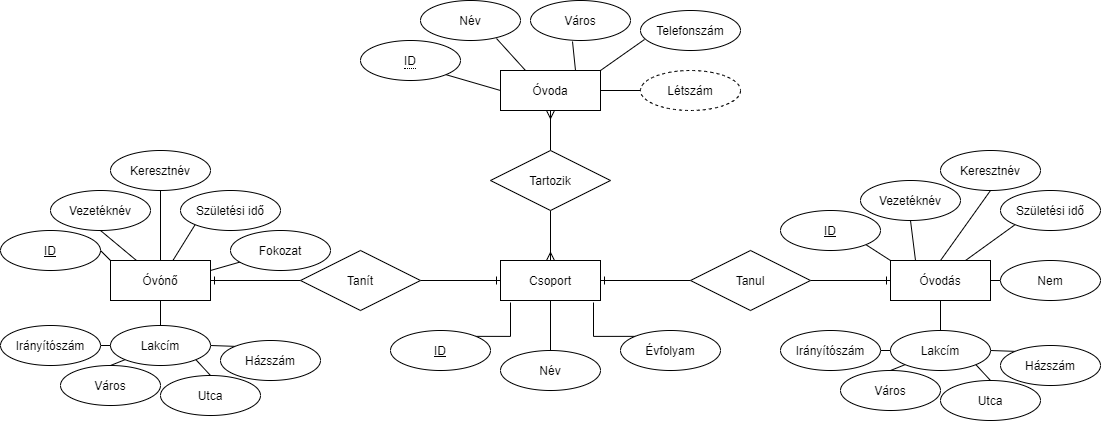

The diagram above was exported from draw.io. Its source (the exported page's mxGraphModel, read from the mxfile embedded in the PNG):
<mxGraphModel dx="942" dy="582" grid="1" gridSize="10" guides="1" tooltips="1" connect="1" arrows="1" fold="1" page="1" pageScale="1" pageWidth="1100" pageHeight="850" math="0" shadow="0" extFonts="Permanent Marker^https://fonts.googleapis.com/css?family=Permanent+Marker">
  <root>
    <mxCell id="0" />
    <mxCell id="1" parent="0" />
    <mxCell id="wCekksd6KwfROEKxhUnO-1" value="Óvoda" style="whiteSpace=wrap;html=1;align=center;" parent="1" vertex="1">
      <mxGeometry x="500" y="80" width="100" height="40" as="geometry" />
    </mxCell>
    <mxCell id="wCekksd6KwfROEKxhUnO-2" value="&lt;span style=&quot;border-bottom: 1px dotted&quot;&gt;ID&lt;/span&gt;" style="ellipse;whiteSpace=wrap;html=1;align=center;" parent="1" vertex="1">
      <mxGeometry x="360" y="50" width="100" height="40" as="geometry" />
    </mxCell>
    <mxCell id="wCekksd6KwfROEKxhUnO-3" value="Név" style="ellipse;whiteSpace=wrap;html=1;align=center;" parent="1" vertex="1">
      <mxGeometry x="420" y="10" width="100" height="40" as="geometry" />
    </mxCell>
    <mxCell id="wCekksd6KwfROEKxhUnO-4" value="Város" style="ellipse;whiteSpace=wrap;html=1;align=center;" parent="1" vertex="1">
      <mxGeometry x="530" y="10" width="100" height="40" as="geometry" />
    </mxCell>
    <mxCell id="wCekksd6KwfROEKxhUnO-5" value="Telefonszám" style="ellipse;whiteSpace=wrap;html=1;align=center;" parent="1" vertex="1">
      <mxGeometry x="640" y="20" width="100" height="40" as="geometry" />
    </mxCell>
    <mxCell id="wCekksd6KwfROEKxhUnO-6" value="Létszám" style="ellipse;whiteSpace=wrap;html=1;align=center;dashed=1;" parent="1" vertex="1">
      <mxGeometry x="640" y="80" width="100" height="40" as="geometry" />
    </mxCell>
    <mxCell id="wCekksd6KwfROEKxhUnO-9" value="" style="endArrow=none;html=1;entryX=0;entryY=0.5;entryDx=0;entryDy=0;exitX=1;exitY=1;exitDx=0;exitDy=0;" parent="1" source="wCekksd6KwfROEKxhUnO-2" target="wCekksd6KwfROEKxhUnO-1" edge="1">
      <mxGeometry width="50" height="50" relative="1" as="geometry">
        <mxPoint x="420" y="150" as="sourcePoint" />
        <mxPoint x="470" y="100" as="targetPoint" />
      </mxGeometry>
    </mxCell>
    <mxCell id="wCekksd6KwfROEKxhUnO-10" value="" style="endArrow=none;html=1;exitX=0.76;exitY=0.95;exitDx=0;exitDy=0;exitPerimeter=0;entryX=0.25;entryY=0;entryDx=0;entryDy=0;" parent="1" source="wCekksd6KwfROEKxhUnO-3" target="wCekksd6KwfROEKxhUnO-1" edge="1">
      <mxGeometry width="50" height="50" relative="1" as="geometry">
        <mxPoint x="550" y="180" as="sourcePoint" />
        <mxPoint x="600" y="130" as="targetPoint" />
      </mxGeometry>
    </mxCell>
    <mxCell id="wCekksd6KwfROEKxhUnO-11" value="" style="endArrow=none;html=1;entryX=0.42;entryY=1.025;entryDx=0;entryDy=0;entryPerimeter=0;exitX=0.75;exitY=0;exitDx=0;exitDy=0;" parent="1" source="wCekksd6KwfROEKxhUnO-1" target="wCekksd6KwfROEKxhUnO-4" edge="1">
      <mxGeometry width="50" height="50" relative="1" as="geometry">
        <mxPoint x="550" y="180" as="sourcePoint" />
        <mxPoint x="600" y="130" as="targetPoint" />
      </mxGeometry>
    </mxCell>
    <mxCell id="wCekksd6KwfROEKxhUnO-12" value="" style="endArrow=none;html=1;entryX=0.04;entryY=0.725;entryDx=0;entryDy=0;exitX=1;exitY=0;exitDx=0;exitDy=0;entryPerimeter=0;" parent="1" source="wCekksd6KwfROEKxhUnO-1" target="wCekksd6KwfROEKxhUnO-5" edge="1">
      <mxGeometry width="50" height="50" relative="1" as="geometry">
        <mxPoint x="550" y="180" as="sourcePoint" />
        <mxPoint x="600" y="130" as="targetPoint" />
      </mxGeometry>
    </mxCell>
    <mxCell id="wCekksd6KwfROEKxhUnO-13" value="" style="endArrow=none;html=1;entryX=0;entryY=0.5;entryDx=0;entryDy=0;exitX=1;exitY=0.5;exitDx=0;exitDy=0;" parent="1" source="wCekksd6KwfROEKxhUnO-1" target="wCekksd6KwfROEKxhUnO-6" edge="1">
      <mxGeometry width="50" height="50" relative="1" as="geometry">
        <mxPoint x="550" y="180" as="sourcePoint" />
        <mxPoint x="600" y="130" as="targetPoint" />
      </mxGeometry>
    </mxCell>
    <mxCell id="wCekksd6KwfROEKxhUnO-21" style="edgeStyle=orthogonalEdgeStyle;rounded=0;orthogonalLoop=1;jettySize=auto;html=1;exitX=0.5;exitY=1;exitDx=0;exitDy=0;entryX=0.5;entryY=0;entryDx=0;entryDy=0;endArrow=ERmany;endFill=0;" parent="1" source="wCekksd6KwfROEKxhUnO-14" target="wCekksd6KwfROEKxhUnO-15" edge="1">
      <mxGeometry relative="1" as="geometry" />
    </mxCell>
    <mxCell id="wCekksd6KwfROEKxhUnO-22" style="edgeStyle=orthogonalEdgeStyle;rounded=0;orthogonalLoop=1;jettySize=auto;html=1;exitX=0.5;exitY=0;exitDx=0;exitDy=0;entryX=0.5;entryY=1;entryDx=0;entryDy=0;endArrow=ERmany;endFill=0;" parent="1" source="wCekksd6KwfROEKxhUnO-14" target="wCekksd6KwfROEKxhUnO-1" edge="1">
      <mxGeometry relative="1" as="geometry" />
    </mxCell>
    <mxCell id="wCekksd6KwfROEKxhUnO-14" value="Tartozik" style="shape=rhombus;perimeter=rhombusPerimeter;whiteSpace=wrap;html=1;align=center;" parent="1" vertex="1">
      <mxGeometry x="490" y="160" width="120" height="60" as="geometry" />
    </mxCell>
    <mxCell id="wCekksd6KwfROEKxhUnO-15" value="Csoport" style="whiteSpace=wrap;html=1;align=center;" parent="1" vertex="1">
      <mxGeometry x="500" y="270" width="100" height="40" as="geometry" />
    </mxCell>
    <mxCell id="wCekksd6KwfROEKxhUnO-29" style="edgeStyle=orthogonalEdgeStyle;rounded=0;orthogonalLoop=1;jettySize=auto;html=1;exitX=0.5;exitY=0;exitDx=0;exitDy=0;endArrow=none;endFill=0;entryX=0.5;entryY=1;entryDx=0;entryDy=0;" parent="1" source="wCekksd6KwfROEKxhUnO-24" target="wCekksd6KwfROEKxhUnO-15" edge="1">
      <mxGeometry relative="1" as="geometry">
        <mxPoint x="550" y="320" as="targetPoint" />
      </mxGeometry>
    </mxCell>
    <mxCell id="wCekksd6KwfROEKxhUnO-24" value="Név" style="ellipse;whiteSpace=wrap;html=1;align=center;" parent="1" vertex="1">
      <mxGeometry x="500" y="360" width="100" height="40" as="geometry" />
    </mxCell>
    <mxCell id="wCekksd6KwfROEKxhUnO-30" style="edgeStyle=orthogonalEdgeStyle;rounded=0;orthogonalLoop=1;jettySize=auto;html=1;exitX=0;exitY=0;exitDx=0;exitDy=0;entryX=0.93;entryY=1.05;entryDx=0;entryDy=0;entryPerimeter=0;endArrow=none;endFill=0;" parent="1" source="wCekksd6KwfROEKxhUnO-25" target="wCekksd6KwfROEKxhUnO-15" edge="1">
      <mxGeometry relative="1" as="geometry" />
    </mxCell>
    <mxCell id="wCekksd6KwfROEKxhUnO-25" value="Évfolyam" style="ellipse;whiteSpace=wrap;html=1;align=center;" parent="1" vertex="1">
      <mxGeometry x="620" y="340" width="100" height="40" as="geometry" />
    </mxCell>
    <mxCell id="wCekksd6KwfROEKxhUnO-28" style="edgeStyle=orthogonalEdgeStyle;rounded=0;orthogonalLoop=1;jettySize=auto;html=1;exitX=1;exitY=0;exitDx=0;exitDy=0;entryX=0.1;entryY=1.05;entryDx=0;entryDy=0;entryPerimeter=0;endArrow=none;endFill=0;" parent="1" source="wCekksd6KwfROEKxhUnO-26" target="wCekksd6KwfROEKxhUnO-15" edge="1">
      <mxGeometry relative="1" as="geometry" />
    </mxCell>
    <mxCell id="wCekksd6KwfROEKxhUnO-26" value="ID" style="ellipse;whiteSpace=wrap;html=1;align=center;fontStyle=4;" parent="1" vertex="1">
      <mxGeometry x="390" y="340" width="100" height="40" as="geometry" />
    </mxCell>
    <mxCell id="wCekksd6KwfROEKxhUnO-42" style="edgeStyle=orthogonalEdgeStyle;rounded=0;orthogonalLoop=1;jettySize=auto;html=1;endArrow=ERone;endFill=0;entryX=1;entryY=0.5;entryDx=0;entryDy=0;" parent="1" source="wCekksd6KwfROEKxhUnO-33" target="wCekksd6KwfROEKxhUnO-31" edge="1">
      <mxGeometry relative="1" as="geometry" />
    </mxCell>
    <mxCell id="wCekksd6KwfROEKxhUnO-101" style="edgeStyle=none;rounded=0;orthogonalLoop=1;jettySize=auto;html=1;exitX=1;exitY=0.25;exitDx=0;exitDy=0;endArrow=none;endFill=0;" parent="1" source="wCekksd6KwfROEKxhUnO-31" target="wCekksd6KwfROEKxhUnO-94" edge="1">
      <mxGeometry relative="1" as="geometry" />
    </mxCell>
    <mxCell id="wCekksd6KwfROEKxhUnO-31" value="Óvónő" style="whiteSpace=wrap;html=1;align=center;" parent="1" vertex="1">
      <mxGeometry x="110" y="270" width="100" height="40" as="geometry" />
    </mxCell>
    <mxCell id="wCekksd6KwfROEKxhUnO-81" style="edgeStyle=none;rounded=0;orthogonalLoop=1;jettySize=auto;html=1;exitX=0.5;exitY=1;exitDx=0;exitDy=0;entryX=0.5;entryY=0;entryDx=0;entryDy=0;endArrow=none;endFill=0;" parent="1" source="wCekksd6KwfROEKxhUnO-32" target="wCekksd6KwfROEKxhUnO-73" edge="1">
      <mxGeometry relative="1" as="geometry" />
    </mxCell>
    <mxCell id="wCekksd6KwfROEKxhUnO-32" value="Óvodás" style="whiteSpace=wrap;html=1;align=center;" parent="1" vertex="1">
      <mxGeometry x="890" y="270" width="100" height="40" as="geometry" />
    </mxCell>
    <mxCell id="wCekksd6KwfROEKxhUnO-41" style="edgeStyle=orthogonalEdgeStyle;rounded=0;orthogonalLoop=1;jettySize=auto;html=1;exitX=1;exitY=0.5;exitDx=0;exitDy=0;entryX=0;entryY=0.5;entryDx=0;entryDy=0;endArrow=ERone;endFill=0;" parent="1" source="wCekksd6KwfROEKxhUnO-33" target="wCekksd6KwfROEKxhUnO-15" edge="1">
      <mxGeometry relative="1" as="geometry" />
    </mxCell>
    <mxCell id="wCekksd6KwfROEKxhUnO-33" value="Tanít" style="shape=rhombus;perimeter=rhombusPerimeter;whiteSpace=wrap;html=1;align=center;" parent="1" vertex="1">
      <mxGeometry x="300" y="260" width="120" height="60" as="geometry" />
    </mxCell>
    <mxCell id="wCekksd6KwfROEKxhUnO-38" style="edgeStyle=orthogonalEdgeStyle;rounded=0;orthogonalLoop=1;jettySize=auto;html=1;exitX=1;exitY=0.5;exitDx=0;exitDy=0;entryX=0;entryY=0.5;entryDx=0;entryDy=0;endArrow=ERone;endFill=0;" parent="1" source="wCekksd6KwfROEKxhUnO-34" target="wCekksd6KwfROEKxhUnO-32" edge="1">
      <mxGeometry relative="1" as="geometry" />
    </mxCell>
    <mxCell id="wCekksd6KwfROEKxhUnO-40" style="edgeStyle=orthogonalEdgeStyle;rounded=0;orthogonalLoop=1;jettySize=auto;html=1;exitX=0;exitY=0.5;exitDx=0;exitDy=0;entryX=1;entryY=0.5;entryDx=0;entryDy=0;endArrow=ERone;endFill=0;" parent="1" source="wCekksd6KwfROEKxhUnO-34" target="wCekksd6KwfROEKxhUnO-15" edge="1">
      <mxGeometry relative="1" as="geometry" />
    </mxCell>
    <mxCell id="wCekksd6KwfROEKxhUnO-34" value="Tanul" style="shape=rhombus;perimeter=rhombusPerimeter;whiteSpace=wrap;html=1;align=center;" parent="1" vertex="1">
      <mxGeometry x="690" y="260" width="120" height="60" as="geometry" />
    </mxCell>
    <mxCell id="wCekksd6KwfROEKxhUnO-96" style="edgeStyle=none;rounded=0;orthogonalLoop=1;jettySize=auto;html=1;exitX=0.5;exitY=1;exitDx=0;exitDy=0;endArrow=none;endFill=0;" parent="1" source="wCekksd6KwfROEKxhUnO-43" target="wCekksd6KwfROEKxhUnO-31" edge="1">
      <mxGeometry relative="1" as="geometry" />
    </mxCell>
    <mxCell id="wCekksd6KwfROEKxhUnO-43" value="Vezetéknév" style="ellipse;whiteSpace=wrap;html=1;align=center;" parent="1" vertex="1">
      <mxGeometry x="50" y="200" width="100" height="40" as="geometry" />
    </mxCell>
    <mxCell id="wCekksd6KwfROEKxhUnO-97" style="edgeStyle=none;rounded=0;orthogonalLoop=1;jettySize=auto;html=1;exitX=0.5;exitY=1;exitDx=0;exitDy=0;entryX=0.5;entryY=0;entryDx=0;entryDy=0;endArrow=none;endFill=0;" parent="1" source="wCekksd6KwfROEKxhUnO-44" target="wCekksd6KwfROEKxhUnO-31" edge="1">
      <mxGeometry relative="1" as="geometry" />
    </mxCell>
    <mxCell id="wCekksd6KwfROEKxhUnO-44" value="Keresztnév" style="ellipse;whiteSpace=wrap;html=1;align=center;" parent="1" vertex="1">
      <mxGeometry x="110" y="160" width="100" height="40" as="geometry" />
    </mxCell>
    <mxCell id="wCekksd6KwfROEKxhUnO-95" style="edgeStyle=none;rounded=0;orthogonalLoop=1;jettySize=auto;html=1;exitX=1;exitY=0.5;exitDx=0;exitDy=0;entryX=0;entryY=0;entryDx=0;entryDy=0;endArrow=none;endFill=0;" parent="1" source="wCekksd6KwfROEKxhUnO-45" target="wCekksd6KwfROEKxhUnO-31" edge="1">
      <mxGeometry relative="1" as="geometry" />
    </mxCell>
    <mxCell id="wCekksd6KwfROEKxhUnO-45" value="ID" style="ellipse;whiteSpace=wrap;html=1;align=center;fontStyle=4;" parent="1" vertex="1">
      <mxGeometry y="240" width="100" height="40" as="geometry" />
    </mxCell>
    <mxCell id="wCekksd6KwfROEKxhUnO-54" style="rounded=0;orthogonalLoop=1;jettySize=auto;html=1;exitX=1;exitY=0.5;exitDx=0;exitDy=0;endArrow=none;endFill=0;entryX=0;entryY=0;entryDx=0;entryDy=0;" parent="1" source="wCekksd6KwfROEKxhUnO-46" target="wCekksd6KwfROEKxhUnO-51" edge="1">
      <mxGeometry relative="1" as="geometry" />
    </mxCell>
    <mxCell id="wCekksd6KwfROEKxhUnO-92" style="edgeStyle=none;rounded=0;orthogonalLoop=1;jettySize=auto;html=1;exitX=0.5;exitY=0;exitDx=0;exitDy=0;entryX=0.5;entryY=1;entryDx=0;entryDy=0;endArrow=none;endFill=0;" parent="1" source="wCekksd6KwfROEKxhUnO-46" target="wCekksd6KwfROEKxhUnO-31" edge="1">
      <mxGeometry relative="1" as="geometry" />
    </mxCell>
    <mxCell id="wCekksd6KwfROEKxhUnO-46" value="Lakcím" style="ellipse;whiteSpace=wrap;html=1;align=center;" parent="1" vertex="1">
      <mxGeometry x="110" y="335" width="100" height="40" as="geometry" />
    </mxCell>
    <mxCell id="wCekksd6KwfROEKxhUnO-55" style="rounded=0;orthogonalLoop=1;jettySize=auto;html=1;exitX=0.5;exitY=0;exitDx=0;exitDy=0;entryX=0;entryY=1;entryDx=0;entryDy=0;endArrow=none;endFill=0;" parent="1" source="wCekksd6KwfROEKxhUnO-47" target="wCekksd6KwfROEKxhUnO-46" edge="1">
      <mxGeometry relative="1" as="geometry" />
    </mxCell>
    <mxCell id="wCekksd6KwfROEKxhUnO-47" value="Város" style="ellipse;whiteSpace=wrap;html=1;align=center;" parent="1" vertex="1">
      <mxGeometry x="60" y="375" width="100" height="40" as="geometry" />
    </mxCell>
    <mxCell id="wCekksd6KwfROEKxhUnO-53" style="rounded=0;orthogonalLoop=1;jettySize=auto;html=1;exitX=1;exitY=0.5;exitDx=0;exitDy=0;entryX=0;entryY=0.5;entryDx=0;entryDy=0;endArrow=none;endFill=0;" parent="1" source="wCekksd6KwfROEKxhUnO-48" target="wCekksd6KwfROEKxhUnO-46" edge="1">
      <mxGeometry relative="1" as="geometry" />
    </mxCell>
    <mxCell id="wCekksd6KwfROEKxhUnO-48" value="Irányítószám" style="ellipse;whiteSpace=wrap;html=1;align=center;" parent="1" vertex="1">
      <mxGeometry y="335" width="100" height="40" as="geometry" />
    </mxCell>
    <mxCell id="wCekksd6KwfROEKxhUnO-56" style="rounded=0;orthogonalLoop=1;jettySize=auto;html=1;exitX=0.5;exitY=0;exitDx=0;exitDy=0;entryX=1;entryY=1;entryDx=0;entryDy=0;endArrow=none;endFill=0;" parent="1" source="wCekksd6KwfROEKxhUnO-50" target="wCekksd6KwfROEKxhUnO-46" edge="1">
      <mxGeometry relative="1" as="geometry" />
    </mxCell>
    <mxCell id="wCekksd6KwfROEKxhUnO-50" value="Utca" style="ellipse;whiteSpace=wrap;html=1;align=center;" parent="1" vertex="1">
      <mxGeometry x="160" y="385" width="100" height="40" as="geometry" />
    </mxCell>
    <mxCell id="wCekksd6KwfROEKxhUnO-51" value="Házszám" style="ellipse;whiteSpace=wrap;html=1;align=center;" parent="1" vertex="1">
      <mxGeometry x="220" y="350" width="100" height="40" as="geometry" />
    </mxCell>
    <mxCell id="wCekksd6KwfROEKxhUnO-72" style="rounded=0;orthogonalLoop=1;jettySize=auto;html=1;exitX=1;exitY=0.5;exitDx=0;exitDy=0;endArrow=none;endFill=0;entryX=0;entryY=0;entryDx=0;entryDy=0;" parent="1" source="wCekksd6KwfROEKxhUnO-73" target="wCekksd6KwfROEKxhUnO-80" edge="1">
      <mxGeometry relative="1" as="geometry" />
    </mxCell>
    <mxCell id="wCekksd6KwfROEKxhUnO-73" value="Lakcím" style="ellipse;whiteSpace=wrap;html=1;align=center;" parent="1" vertex="1">
      <mxGeometry x="890" y="340" width="100" height="40" as="geometry" />
    </mxCell>
    <mxCell id="wCekksd6KwfROEKxhUnO-74" style="rounded=0;orthogonalLoop=1;jettySize=auto;html=1;exitX=0.5;exitY=0;exitDx=0;exitDy=0;entryX=0;entryY=1;entryDx=0;entryDy=0;endArrow=none;endFill=0;" parent="1" source="wCekksd6KwfROEKxhUnO-75" target="wCekksd6KwfROEKxhUnO-73" edge="1">
      <mxGeometry relative="1" as="geometry" />
    </mxCell>
    <mxCell id="wCekksd6KwfROEKxhUnO-75" value="Város" style="ellipse;whiteSpace=wrap;html=1;align=center;" parent="1" vertex="1">
      <mxGeometry x="840" y="380" width="100" height="40" as="geometry" />
    </mxCell>
    <mxCell id="wCekksd6KwfROEKxhUnO-76" style="rounded=0;orthogonalLoop=1;jettySize=auto;html=1;exitX=1;exitY=0.5;exitDx=0;exitDy=0;entryX=0;entryY=0.5;entryDx=0;entryDy=0;endArrow=none;endFill=0;" parent="1" source="wCekksd6KwfROEKxhUnO-77" target="wCekksd6KwfROEKxhUnO-73" edge="1">
      <mxGeometry relative="1" as="geometry" />
    </mxCell>
    <mxCell id="wCekksd6KwfROEKxhUnO-77" value="Irányítószám" style="ellipse;whiteSpace=wrap;html=1;align=center;" parent="1" vertex="1">
      <mxGeometry x="780" y="340" width="100" height="40" as="geometry" />
    </mxCell>
    <mxCell id="wCekksd6KwfROEKxhUnO-78" style="rounded=0;orthogonalLoop=1;jettySize=auto;html=1;exitX=0.5;exitY=0;exitDx=0;exitDy=0;entryX=1;entryY=1;entryDx=0;entryDy=0;endArrow=none;endFill=0;" parent="1" source="wCekksd6KwfROEKxhUnO-79" target="wCekksd6KwfROEKxhUnO-73" edge="1">
      <mxGeometry relative="1" as="geometry" />
    </mxCell>
    <mxCell id="wCekksd6KwfROEKxhUnO-79" value="Utca" style="ellipse;whiteSpace=wrap;html=1;align=center;" parent="1" vertex="1">
      <mxGeometry x="940" y="390" width="100" height="40" as="geometry" />
    </mxCell>
    <mxCell id="wCekksd6KwfROEKxhUnO-80" value="Házszám" style="ellipse;whiteSpace=wrap;html=1;align=center;" parent="1" vertex="1">
      <mxGeometry x="1000" y="355" width="100" height="40" as="geometry" />
    </mxCell>
    <mxCell id="wCekksd6KwfROEKxhUnO-87" style="edgeStyle=none;rounded=0;orthogonalLoop=1;jettySize=auto;html=1;exitX=0.5;exitY=1;exitDx=0;exitDy=0;entryX=0.25;entryY=0;entryDx=0;entryDy=0;endArrow=none;endFill=0;" parent="1" source="wCekksd6KwfROEKxhUnO-82" target="wCekksd6KwfROEKxhUnO-32" edge="1">
      <mxGeometry relative="1" as="geometry" />
    </mxCell>
    <mxCell id="wCekksd6KwfROEKxhUnO-82" value="Vezetéknév" style="ellipse;whiteSpace=wrap;html=1;align=center;" parent="1" vertex="1">
      <mxGeometry x="860" y="190" width="100" height="40" as="geometry" />
    </mxCell>
    <mxCell id="wCekksd6KwfROEKxhUnO-86" style="edgeStyle=none;rounded=0;orthogonalLoop=1;jettySize=auto;html=1;exitX=1;exitY=1;exitDx=0;exitDy=0;entryX=0;entryY=0;entryDx=0;entryDy=0;endArrow=none;endFill=0;" parent="1" source="wCekksd6KwfROEKxhUnO-83" target="wCekksd6KwfROEKxhUnO-32" edge="1">
      <mxGeometry relative="1" as="geometry" />
    </mxCell>
    <mxCell id="wCekksd6KwfROEKxhUnO-83" value="ID" style="ellipse;whiteSpace=wrap;html=1;align=center;fontStyle=4;" parent="1" vertex="1">
      <mxGeometry x="780" y="220" width="100" height="40" as="geometry" />
    </mxCell>
    <mxCell id="wCekksd6KwfROEKxhUnO-88" style="edgeStyle=none;rounded=0;orthogonalLoop=1;jettySize=auto;html=1;exitX=0.5;exitY=1;exitDx=0;exitDy=0;entryX=0.5;entryY=0;entryDx=0;entryDy=0;endArrow=none;endFill=0;" parent="1" source="wCekksd6KwfROEKxhUnO-84" target="wCekksd6KwfROEKxhUnO-32" edge="1">
      <mxGeometry relative="1" as="geometry" />
    </mxCell>
    <mxCell id="wCekksd6KwfROEKxhUnO-84" value="Keresztnév" style="ellipse;whiteSpace=wrap;html=1;align=center;" parent="1" vertex="1">
      <mxGeometry x="940" y="160" width="100" height="40" as="geometry" />
    </mxCell>
    <mxCell id="wCekksd6KwfROEKxhUnO-89" style="edgeStyle=none;rounded=0;orthogonalLoop=1;jettySize=auto;html=1;exitX=0;exitY=1;exitDx=0;exitDy=0;entryX=0.75;entryY=0;entryDx=0;entryDy=0;endArrow=none;endFill=0;" parent="1" source="wCekksd6KwfROEKxhUnO-85" target="wCekksd6KwfROEKxhUnO-32" edge="1">
      <mxGeometry relative="1" as="geometry" />
    </mxCell>
    <mxCell id="wCekksd6KwfROEKxhUnO-85" value="Születési idő" style="ellipse;whiteSpace=wrap;html=1;align=center;" parent="1" vertex="1">
      <mxGeometry x="1000" y="200" width="100" height="40" as="geometry" />
    </mxCell>
    <mxCell id="wCekksd6KwfROEKxhUnO-91" style="edgeStyle=none;rounded=0;orthogonalLoop=1;jettySize=auto;html=1;exitX=0;exitY=0.5;exitDx=0;exitDy=0;entryX=1;entryY=0.5;entryDx=0;entryDy=0;endArrow=none;endFill=0;" parent="1" source="wCekksd6KwfROEKxhUnO-90" target="wCekksd6KwfROEKxhUnO-32" edge="1">
      <mxGeometry relative="1" as="geometry" />
    </mxCell>
    <mxCell id="wCekksd6KwfROEKxhUnO-90" value="Nem" style="ellipse;whiteSpace=wrap;html=1;align=center;" parent="1" vertex="1">
      <mxGeometry x="1000" y="270" width="100" height="40" as="geometry" />
    </mxCell>
    <mxCell id="wCekksd6KwfROEKxhUnO-98" style="edgeStyle=none;rounded=0;orthogonalLoop=1;jettySize=auto;html=1;exitX=0;exitY=1;exitDx=0;exitDy=0;endArrow=none;endFill=0;" parent="1" source="wCekksd6KwfROEKxhUnO-93" target="wCekksd6KwfROEKxhUnO-31" edge="1">
      <mxGeometry relative="1" as="geometry" />
    </mxCell>
    <mxCell id="wCekksd6KwfROEKxhUnO-93" value="Születési idő" style="ellipse;whiteSpace=wrap;html=1;align=center;" parent="1" vertex="1">
      <mxGeometry x="180" y="200" width="100" height="40" as="geometry" />
    </mxCell>
    <mxCell id="wCekksd6KwfROEKxhUnO-94" value="Fokozat" style="ellipse;whiteSpace=wrap;html=1;align=center;" parent="1" vertex="1">
      <mxGeometry x="230" y="240" width="100" height="40" as="geometry" />
    </mxCell>
  </root>
</mxGraphModel>